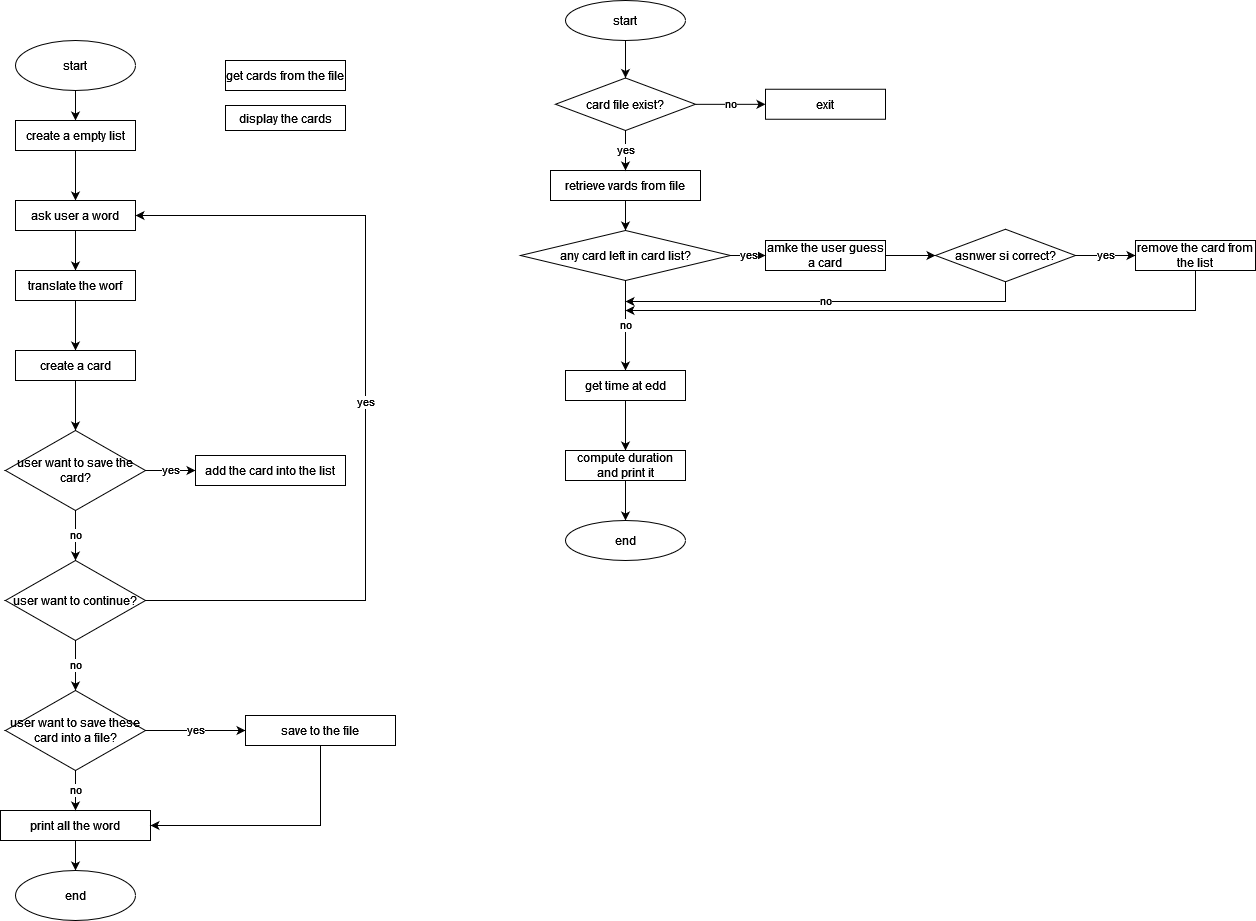

The diagram above was exported from draw.io. Its source (the exported page's mxGraphModel, read from the mxfile embedded in the PNG):
<mxGraphModel dx="698" dy="888" grid="1" gridSize="10" guides="1" tooltips="1" connect="1" arrows="1" fold="1" page="1" pageScale="1" pageWidth="827" pageHeight="1169" math="0" shadow="0">
  <root>
    <mxCell id="0" />
    <mxCell id="1" parent="0" />
    <mxCell id="QdchQQJckZ31glhmU706-11" value="" style="edgeStyle=orthogonalEdgeStyle;rounded=0;orthogonalLoop=1;jettySize=auto;html=1;" parent="1" source="QdchQQJckZ31glhmU706-1" target="QdchQQJckZ31glhmU706-2" edge="1">
      <mxGeometry relative="1" as="geometry" />
    </mxCell>
    <mxCell id="QdchQQJckZ31glhmU706-1" value="start" style="ellipse;whiteSpace=wrap;html=1;" parent="1" vertex="1">
      <mxGeometry x="50" y="80" width="120" height="50" as="geometry" />
    </mxCell>
    <mxCell id="QdchQQJckZ31glhmU706-12" value="" style="edgeStyle=orthogonalEdgeStyle;rounded=0;orthogonalLoop=1;jettySize=auto;html=1;" parent="1" source="QdchQQJckZ31glhmU706-2" target="QdchQQJckZ31glhmU706-3" edge="1">
      <mxGeometry relative="1" as="geometry" />
    </mxCell>
    <mxCell id="QdchQQJckZ31glhmU706-2" value="create a empty list" style="rounded=0;whiteSpace=wrap;html=1;" parent="1" vertex="1">
      <mxGeometry x="50" y="160" width="120" height="30" as="geometry" />
    </mxCell>
    <mxCell id="QdchQQJckZ31glhmU706-13" style="edgeStyle=orthogonalEdgeStyle;rounded=0;orthogonalLoop=1;jettySize=auto;html=1;exitX=0.5;exitY=1;exitDx=0;exitDy=0;entryX=0.5;entryY=0;entryDx=0;entryDy=0;" parent="1" source="QdchQQJckZ31glhmU706-3" target="QdchQQJckZ31glhmU706-4" edge="1">
      <mxGeometry relative="1" as="geometry" />
    </mxCell>
    <mxCell id="QdchQQJckZ31glhmU706-3" value="ask user a word" style="rounded=0;whiteSpace=wrap;html=1;" parent="1" vertex="1">
      <mxGeometry x="50" y="240" width="120" height="30" as="geometry" />
    </mxCell>
    <mxCell id="QdchQQJckZ31glhmU706-14" style="edgeStyle=orthogonalEdgeStyle;rounded=0;orthogonalLoop=1;jettySize=auto;html=1;exitX=0.5;exitY=1;exitDx=0;exitDy=0;entryX=0.5;entryY=0;entryDx=0;entryDy=0;" parent="1" source="QdchQQJckZ31glhmU706-4" target="QdchQQJckZ31glhmU706-5" edge="1">
      <mxGeometry relative="1" as="geometry" />
    </mxCell>
    <mxCell id="QdchQQJckZ31glhmU706-4" value="translate the worf" style="rounded=0;whiteSpace=wrap;html=1;" parent="1" vertex="1">
      <mxGeometry x="50" y="310" width="120" height="30" as="geometry" />
    </mxCell>
    <mxCell id="QdchQQJckZ31glhmU706-15" value="" style="edgeStyle=orthogonalEdgeStyle;rounded=0;orthogonalLoop=1;jettySize=auto;html=1;" parent="1" source="QdchQQJckZ31glhmU706-5" target="QdchQQJckZ31glhmU706-6" edge="1">
      <mxGeometry relative="1" as="geometry" />
    </mxCell>
    <mxCell id="QdchQQJckZ31glhmU706-5" value="&lt;div&gt;create a card&lt;/div&gt;" style="rounded=0;whiteSpace=wrap;html=1;" parent="1" vertex="1">
      <mxGeometry x="50" y="390" width="120" height="30" as="geometry" />
    </mxCell>
    <mxCell id="QdchQQJckZ31glhmU706-16" value="yes" style="edgeStyle=orthogonalEdgeStyle;rounded=0;orthogonalLoop=1;jettySize=auto;html=1;" parent="1" source="QdchQQJckZ31glhmU706-6" target="QdchQQJckZ31glhmU706-7" edge="1">
      <mxGeometry relative="1" as="geometry" />
    </mxCell>
    <mxCell id="QdchQQJckZ31glhmU706-18" value="no" style="edgeStyle=orthogonalEdgeStyle;rounded=0;orthogonalLoop=1;jettySize=auto;html=1;" parent="1" source="QdchQQJckZ31glhmU706-6" target="QdchQQJckZ31glhmU706-8" edge="1">
      <mxGeometry relative="1" as="geometry" />
    </mxCell>
    <mxCell id="QdchQQJckZ31glhmU706-6" value="user want to save the card?" style="rhombus;whiteSpace=wrap;html=1;" parent="1" vertex="1">
      <mxGeometry x="40" y="470" width="140" height="80" as="geometry" />
    </mxCell>
    <mxCell id="QdchQQJckZ31glhmU706-7" value="add the card into the list" style="rounded=0;whiteSpace=wrap;html=1;" parent="1" vertex="1">
      <mxGeometry x="230" y="495" width="150" height="30" as="geometry" />
    </mxCell>
    <mxCell id="QdchQQJckZ31glhmU706-19" value="yes" style="edgeStyle=orthogonalEdgeStyle;rounded=0;orthogonalLoop=1;jettySize=auto;html=1;exitX=1;exitY=0.5;exitDx=0;exitDy=0;entryX=1;entryY=0.5;entryDx=0;entryDy=0;" parent="1" source="QdchQQJckZ31glhmU706-8" target="QdchQQJckZ31glhmU706-3" edge="1">
      <mxGeometry relative="1" as="geometry">
        <Array as="points">
          <mxPoint x="400" y="640" />
          <mxPoint x="400" y="255" />
        </Array>
      </mxGeometry>
    </mxCell>
    <mxCell id="QdchQQJckZ31glhmU706-20" value="no" style="edgeStyle=orthogonalEdgeStyle;rounded=0;orthogonalLoop=1;jettySize=auto;html=1;" parent="1" source="QdchQQJckZ31glhmU706-8" edge="1">
      <mxGeometry relative="1" as="geometry">
        <mxPoint x="110" y="730" as="targetPoint" />
      </mxGeometry>
    </mxCell>
    <mxCell id="QdchQQJckZ31glhmU706-8" value="user want to continue?" style="rhombus;whiteSpace=wrap;html=1;" parent="1" vertex="1">
      <mxGeometry x="40" y="600" width="140" height="80" as="geometry" />
    </mxCell>
    <mxCell id="QdchQQJckZ31glhmU706-22" value="" style="edgeStyle=orthogonalEdgeStyle;rounded=0;orthogonalLoop=1;jettySize=auto;html=1;" parent="1" source="QdchQQJckZ31glhmU706-10" target="QdchQQJckZ31glhmU706-21" edge="1">
      <mxGeometry relative="1" as="geometry" />
    </mxCell>
    <mxCell id="QdchQQJckZ31glhmU706-10" value="&lt;div&gt;print all the word&lt;/div&gt;" style="rounded=0;whiteSpace=wrap;html=1;" parent="1" vertex="1">
      <mxGeometry x="35" y="850" width="150" height="30" as="geometry" />
    </mxCell>
    <mxCell id="QdchQQJckZ31glhmU706-21" value="end" style="ellipse;whiteSpace=wrap;html=1;" parent="1" vertex="1">
      <mxGeometry x="50" y="910" width="120" height="50" as="geometry" />
    </mxCell>
    <mxCell id="QdchQQJckZ31glhmU706-26" value="yes" style="edgeStyle=orthogonalEdgeStyle;rounded=0;orthogonalLoop=1;jettySize=auto;html=1;" parent="1" source="QdchQQJckZ31glhmU706-24" target="QdchQQJckZ31glhmU706-25" edge="1">
      <mxGeometry relative="1" as="geometry" />
    </mxCell>
    <mxCell id="QdchQQJckZ31glhmU706-28" value="no" style="edgeStyle=orthogonalEdgeStyle;rounded=0;orthogonalLoop=1;jettySize=auto;html=1;exitX=0.5;exitY=1;exitDx=0;exitDy=0;entryX=0.5;entryY=0;entryDx=0;entryDy=0;" parent="1" source="QdchQQJckZ31glhmU706-24" target="QdchQQJckZ31glhmU706-10" edge="1">
      <mxGeometry relative="1" as="geometry" />
    </mxCell>
    <mxCell id="QdchQQJckZ31glhmU706-24" value="user want to save these card into a file?" style="rhombus;whiteSpace=wrap;html=1;" parent="1" vertex="1">
      <mxGeometry x="40" y="730" width="140" height="80" as="geometry" />
    </mxCell>
    <mxCell id="QdchQQJckZ31glhmU706-29" style="edgeStyle=orthogonalEdgeStyle;rounded=0;orthogonalLoop=1;jettySize=auto;html=1;exitX=0.5;exitY=1;exitDx=0;exitDy=0;entryX=1;entryY=0.5;entryDx=0;entryDy=0;" parent="1" source="QdchQQJckZ31glhmU706-25" target="QdchQQJckZ31glhmU706-10" edge="1">
      <mxGeometry relative="1" as="geometry" />
    </mxCell>
    <mxCell id="QdchQQJckZ31glhmU706-25" value="save to the file" style="rounded=0;whiteSpace=wrap;html=1;" parent="1" vertex="1">
      <mxGeometry x="280" y="755" width="150" height="30" as="geometry" />
    </mxCell>
    <mxCell id="QdchQQJckZ31glhmU706-30" value="get cards from the file" style="rounded=0;whiteSpace=wrap;html=1;" parent="1" vertex="1">
      <mxGeometry x="260" y="100" width="120" height="30" as="geometry" />
    </mxCell>
    <mxCell id="QdchQQJckZ31glhmU706-31" value="display the cards" style="rounded=0;whiteSpace=wrap;html=1;" parent="1" vertex="1">
      <mxGeometry x="260" y="145" width="120" height="25" as="geometry" />
    </mxCell>
    <mxCell id="QdchQQJckZ31glhmU706-32" style="edgeStyle=orthogonalEdgeStyle;rounded=0;orthogonalLoop=1;jettySize=auto;html=1;exitX=0.5;exitY=1;exitDx=0;exitDy=0;" parent="1" source="QdchQQJckZ31glhmU706-7" target="QdchQQJckZ31glhmU706-7" edge="1">
      <mxGeometry relative="1" as="geometry" />
    </mxCell>
    <mxCell id="QdchQQJckZ31glhmU706-54" value="" style="edgeStyle=orthogonalEdgeStyle;rounded=0;orthogonalLoop=1;jettySize=auto;html=1;" parent="1" source="QdchQQJckZ31glhmU706-33" target="QdchQQJckZ31glhmU706-37" edge="1">
      <mxGeometry relative="1" as="geometry" />
    </mxCell>
    <mxCell id="QdchQQJckZ31glhmU706-33" value="start" style="ellipse;whiteSpace=wrap;html=1;" parent="1" vertex="1">
      <mxGeometry x="600" y="40" width="120" height="40" as="geometry" />
    </mxCell>
    <mxCell id="QdchQQJckZ31glhmU706-34" value="exit" style="rounded=0;whiteSpace=wrap;html=1;" parent="1" vertex="1">
      <mxGeometry x="800" y="128.75" width="120" height="30" as="geometry" />
    </mxCell>
    <mxCell id="QdchQQJckZ31glhmU706-57" style="edgeStyle=orthogonalEdgeStyle;rounded=0;orthogonalLoop=1;jettySize=auto;html=1;exitX=0.5;exitY=1;exitDx=0;exitDy=0;entryX=0.5;entryY=0;entryDx=0;entryDy=0;" parent="1" source="QdchQQJckZ31glhmU706-35" target="QdchQQJckZ31glhmU706-38" edge="1">
      <mxGeometry relative="1" as="geometry" />
    </mxCell>
    <mxCell id="QdchQQJckZ31glhmU706-35" value="retrieve vards from file" style="rounded=0;whiteSpace=wrap;html=1;" parent="1" vertex="1">
      <mxGeometry x="585" y="210" width="150" height="30" as="geometry" />
    </mxCell>
    <mxCell id="QdchQQJckZ31glhmU706-45" style="edgeStyle=orthogonalEdgeStyle;rounded=0;orthogonalLoop=1;jettySize=auto;html=1;exitX=1;exitY=0.5;exitDx=0;exitDy=0;entryX=0;entryY=0.5;entryDx=0;entryDy=0;" parent="1" source="QdchQQJckZ31glhmU706-36" target="QdchQQJckZ31glhmU706-43" edge="1">
      <mxGeometry relative="1" as="geometry" />
    </mxCell>
    <mxCell id="QdchQQJckZ31glhmU706-36" value="amke the user guess a card" style="rounded=0;whiteSpace=wrap;html=1;" parent="1" vertex="1">
      <mxGeometry x="800" y="280" width="120" height="30" as="geometry" />
    </mxCell>
    <mxCell id="QdchQQJckZ31glhmU706-56" value="yes" style="edgeStyle=orthogonalEdgeStyle;rounded=0;orthogonalLoop=1;jettySize=auto;html=1;exitX=0.5;exitY=1;exitDx=0;exitDy=0;entryX=0.5;entryY=0;entryDx=0;entryDy=0;" parent="1" source="QdchQQJckZ31glhmU706-37" target="QdchQQJckZ31glhmU706-35" edge="1">
      <mxGeometry relative="1" as="geometry" />
    </mxCell>
    <mxCell id="QdchQQJckZ31glhmU706-58" value="no" style="edgeStyle=orthogonalEdgeStyle;rounded=0;orthogonalLoop=1;jettySize=auto;html=1;" parent="1" source="QdchQQJckZ31glhmU706-37" target="QdchQQJckZ31glhmU706-34" edge="1">
      <mxGeometry relative="1" as="geometry" />
    </mxCell>
    <mxCell id="QdchQQJckZ31glhmU706-37" value="card file exist?" style="rhombus;whiteSpace=wrap;html=1;" parent="1" vertex="1">
      <mxGeometry x="590" y="117.5" width="140" height="52.5" as="geometry" />
    </mxCell>
    <mxCell id="QdchQQJckZ31glhmU706-44" value="yes" style="edgeStyle=orthogonalEdgeStyle;rounded=0;orthogonalLoop=1;jettySize=auto;html=1;exitX=1;exitY=0.5;exitDx=0;exitDy=0;entryX=0;entryY=0.5;entryDx=0;entryDy=0;" parent="1" source="QdchQQJckZ31glhmU706-38" target="QdchQQJckZ31glhmU706-36" edge="1">
      <mxGeometry relative="1" as="geometry" />
    </mxCell>
    <mxCell id="QdchQQJckZ31glhmU706-50" value="no" style="edgeStyle=orthogonalEdgeStyle;rounded=0;orthogonalLoop=1;jettySize=auto;html=1;" parent="1" source="QdchQQJckZ31glhmU706-38" target="QdchQQJckZ31glhmU706-39" edge="1">
      <mxGeometry relative="1" as="geometry" />
    </mxCell>
    <mxCell id="QdchQQJckZ31glhmU706-38" value="any card left in card list?" style="rhombus;whiteSpace=wrap;html=1;" parent="1" vertex="1">
      <mxGeometry x="555" y="270" width="210" height="50" as="geometry" />
    </mxCell>
    <mxCell id="QdchQQJckZ31glhmU706-51" style="edgeStyle=orthogonalEdgeStyle;rounded=0;orthogonalLoop=1;jettySize=auto;html=1;exitX=0.5;exitY=1;exitDx=0;exitDy=0;entryX=0.5;entryY=0;entryDx=0;entryDy=0;" parent="1" source="QdchQQJckZ31glhmU706-39" target="QdchQQJckZ31glhmU706-40" edge="1">
      <mxGeometry relative="1" as="geometry" />
    </mxCell>
    <mxCell id="QdchQQJckZ31glhmU706-39" value="get time at edd" style="rounded=0;whiteSpace=wrap;html=1;" parent="1" vertex="1">
      <mxGeometry x="600" y="410" width="120" height="30" as="geometry" />
    </mxCell>
    <mxCell id="QdchQQJckZ31glhmU706-53" value="" style="edgeStyle=orthogonalEdgeStyle;rounded=0;orthogonalLoop=1;jettySize=auto;html=1;" parent="1" source="QdchQQJckZ31glhmU706-40" target="QdchQQJckZ31glhmU706-52" edge="1">
      <mxGeometry relative="1" as="geometry" />
    </mxCell>
    <mxCell id="QdchQQJckZ31glhmU706-40" value="compute duration and print it" style="rounded=0;whiteSpace=wrap;html=1;" parent="1" vertex="1">
      <mxGeometry x="600" y="490" width="120" height="30" as="geometry" />
    </mxCell>
    <mxCell id="QdchQQJckZ31glhmU706-49" style="edgeStyle=orthogonalEdgeStyle;rounded=0;orthogonalLoop=1;jettySize=auto;html=1;exitX=0.5;exitY=1;exitDx=0;exitDy=0;" parent="1" source="QdchQQJckZ31glhmU706-42" edge="1">
      <mxGeometry relative="1" as="geometry">
        <mxPoint x="660" y="350" as="targetPoint" />
        <Array as="points">
          <mxPoint x="1230" y="350" />
          <mxPoint x="660" y="350" />
        </Array>
      </mxGeometry>
    </mxCell>
    <mxCell id="QdchQQJckZ31glhmU706-42" value="remove the card from the list" style="rounded=0;whiteSpace=wrap;html=1;" parent="1" vertex="1">
      <mxGeometry x="1170" y="280" width="120" height="30" as="geometry" />
    </mxCell>
    <mxCell id="QdchQQJckZ31glhmU706-46" value="yes" style="edgeStyle=orthogonalEdgeStyle;rounded=0;orthogonalLoop=1;jettySize=auto;html=1;" parent="1" source="QdchQQJckZ31glhmU706-43" target="QdchQQJckZ31glhmU706-42" edge="1">
      <mxGeometry relative="1" as="geometry" />
    </mxCell>
    <mxCell id="QdchQQJckZ31glhmU706-48" value="no" style="edgeStyle=orthogonalEdgeStyle;rounded=0;orthogonalLoop=1;jettySize=auto;html=1;exitX=0.5;exitY=1;exitDx=0;exitDy=0;" parent="1" source="QdchQQJckZ31glhmU706-43" edge="1">
      <mxGeometry relative="1" as="geometry">
        <mxPoint x="660" y="341" as="targetPoint" />
        <Array as="points">
          <mxPoint x="1040" y="341" />
        </Array>
      </mxGeometry>
    </mxCell>
    <mxCell id="QdchQQJckZ31glhmU706-43" value="asnwer si correct?" style="rhombus;whiteSpace=wrap;html=1;" parent="1" vertex="1">
      <mxGeometry x="970" y="268.75" width="140" height="52.5" as="geometry" />
    </mxCell>
    <mxCell id="QdchQQJckZ31glhmU706-52" value="end" style="ellipse;whiteSpace=wrap;html=1;" parent="1" vertex="1">
      <mxGeometry x="600" y="560" width="120" height="40" as="geometry" />
    </mxCell>
  </root>
</mxGraphModel>